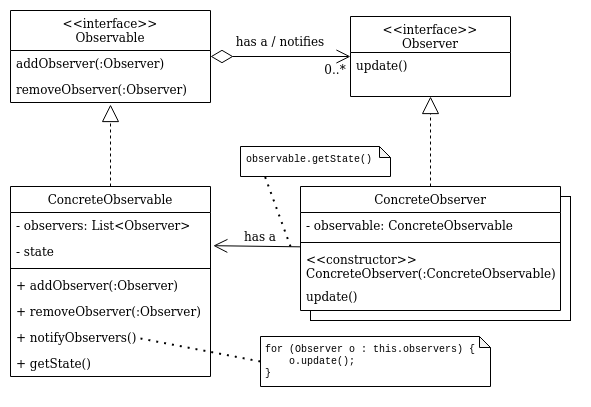

The diagram above was exported from draw.io. Its source (the exported page's mxGraphModel, read from the mxfile embedded in the PNG):
<mxGraphModel dx="941" dy="527" grid="1" gridSize="10" guides="1" tooltips="1" connect="1" arrows="1" fold="1" page="1" pageScale="1" pageWidth="1600" pageHeight="1200" math="0" shadow="0">
  <root>
    <mxCell id="nxOw-W1wym73mll2eeh0-0" />
    <mxCell id="nxOw-W1wym73mll2eeh0-1" parent="nxOw-W1wym73mll2eeh0-0" />
    <mxCell id="sgly6e6Aoq2vae8PpFmO-72" value="" style="rounded=0;whiteSpace=wrap;html=1;sketch=0;fontFamily=Courier New;fontSize=10;strokeWidth=1;verticalAlign=top;" vertex="1" parent="nxOw-W1wym73mll2eeh0-1">
      <mxGeometry x="630" y="470" width="260" height="124" as="geometry" />
    </mxCell>
    <mxCell id="sgly6e6Aoq2vae8PpFmO-66" value="" style="rounded=0;whiteSpace=wrap;html=1;sketch=0;fontFamily=Courier New;fontSize=10;strokeWidth=1;verticalAlign=top;strokeColor=none;" vertex="1" parent="nxOw-W1wym73mll2eeh0-1">
      <mxGeometry x="620" y="460" width="260" height="124" as="geometry" />
    </mxCell>
    <mxCell id="sgly6e6Aoq2vae8PpFmO-13" value="ConcreteObservable" style="swimlane;fontStyle=0;align=center;verticalAlign=top;childLayout=stackLayout;horizontal=1;startSize=26;horizontalStack=0;resizeParent=1;resizeLast=0;collapsible=1;marginBottom=0;rounded=0;shadow=0;strokeWidth=1;" vertex="1" parent="nxOw-W1wym73mll2eeh0-1">
      <mxGeometry x="330" y="460" width="200" height="190" as="geometry">
        <mxRectangle x="340" y="380" width="170" height="26" as="alternateBounds" />
      </mxGeometry>
    </mxCell>
    <mxCell id="sgly6e6Aoq2vae8PpFmO-55" value="- observers: List&lt;Observer&gt;" style="text;align=left;verticalAlign=top;spacingLeft=4;spacingRight=4;overflow=hidden;rotatable=0;points=[[0,0.5],[1,0.5]];portConstraint=eastwest;" vertex="1" parent="sgly6e6Aoq2vae8PpFmO-13">
      <mxGeometry y="26" width="200" height="26" as="geometry" />
    </mxCell>
    <mxCell id="sgly6e6Aoq2vae8PpFmO-56" value="- state" style="text;align=left;verticalAlign=top;spacingLeft=4;spacingRight=4;overflow=hidden;rotatable=0;points=[[0,0.5],[1,0.5]];portConstraint=eastwest;" vertex="1" parent="sgly6e6Aoq2vae8PpFmO-13">
      <mxGeometry y="52" width="200" height="26" as="geometry" />
    </mxCell>
    <mxCell id="sgly6e6Aoq2vae8PpFmO-54" value="" style="line;strokeWidth=1;fillColor=none;align=left;verticalAlign=middle;spacingTop=-1;spacingLeft=3;spacingRight=3;rotatable=0;labelPosition=right;points=[];portConstraint=eastwest;" vertex="1" parent="sgly6e6Aoq2vae8PpFmO-13">
      <mxGeometry y="78" width="200" height="8" as="geometry" />
    </mxCell>
    <mxCell id="sgly6e6Aoq2vae8PpFmO-39" value="+ addObserver(:Observer)" style="text;align=left;verticalAlign=top;spacingLeft=4;spacingRight=4;overflow=hidden;rotatable=0;points=[[0,0.5],[1,0.5]];portConstraint=eastwest;" vertex="1" parent="sgly6e6Aoq2vae8PpFmO-13">
      <mxGeometry y="86" width="200" height="26" as="geometry" />
    </mxCell>
    <mxCell id="sgly6e6Aoq2vae8PpFmO-40" value="+ removeObserver(:Observer)" style="text;align=left;verticalAlign=top;spacingLeft=4;spacingRight=4;overflow=hidden;rotatable=0;points=[[0,0.5],[1,0.5]];portConstraint=eastwest;" vertex="1" parent="sgly6e6Aoq2vae8PpFmO-13">
      <mxGeometry y="112" width="200" height="26" as="geometry" />
    </mxCell>
    <mxCell id="sgly6e6Aoq2vae8PpFmO-58" value="+ notifyObservers()" style="text;align=left;verticalAlign=top;spacingLeft=4;spacingRight=4;overflow=hidden;rotatable=0;points=[[0,0.5],[1,0.5]];portConstraint=eastwest;" vertex="1" parent="sgly6e6Aoq2vae8PpFmO-13">
      <mxGeometry y="138" width="200" height="26" as="geometry" />
    </mxCell>
    <mxCell id="sgly6e6Aoq2vae8PpFmO-57" value="+ getState()" style="text;align=left;verticalAlign=top;spacingLeft=4;spacingRight=4;overflow=hidden;rotatable=0;points=[[0,0.5],[1,0.5]];portConstraint=eastwest;" vertex="1" parent="sgly6e6Aoq2vae8PpFmO-13">
      <mxGeometry y="164" width="200" height="26" as="geometry" />
    </mxCell>
    <mxCell id="sgly6e6Aoq2vae8PpFmO-16" value="" style="endArrow=block;endSize=15;endFill=0;shadow=0;strokeWidth=1;rounded=0;edgeStyle=elbowEdgeStyle;elbow=vertical;entryX=0.5;entryY=1.077;entryDx=0;entryDy=0;entryPerimeter=0;dashed=1;" edge="1" parent="nxOw-W1wym73mll2eeh0-1" source="sgly6e6Aoq2vae8PpFmO-13" target="sgly6e6Aoq2vae8PpFmO-38">
      <mxGeometry width="160" relative="1" as="geometry">
        <mxPoint x="-120" y="383" as="sourcePoint" />
        <mxPoint x="-20" y="281" as="targetPoint" />
      </mxGeometry>
    </mxCell>
    <mxCell id="sgly6e6Aoq2vae8PpFmO-30" value="&lt;&lt;interface&gt;&gt;&#10;Observer" style="swimlane;fontStyle=0;align=center;verticalAlign=top;childLayout=stackLayout;horizontal=1;startSize=36;horizontalStack=0;resizeParent=1;resizeLast=0;collapsible=1;marginBottom=0;rounded=0;shadow=0;strokeWidth=1;" vertex="1" parent="nxOw-W1wym73mll2eeh0-1">
      <mxGeometry x="670" y="290" width="160" height="80" as="geometry">
        <mxRectangle x="230" y="140" width="160" height="26" as="alternateBounds" />
      </mxGeometry>
    </mxCell>
    <mxCell id="sgly6e6Aoq2vae8PpFmO-35" value="update()" style="text;align=left;verticalAlign=top;spacingLeft=4;spacingRight=4;overflow=hidden;rotatable=0;points=[[0,0.5],[1,0.5]];portConstraint=eastwest;" vertex="1" parent="sgly6e6Aoq2vae8PpFmO-30">
      <mxGeometry y="36" width="160" height="26" as="geometry" />
    </mxCell>
    <mxCell id="sgly6e6Aoq2vae8PpFmO-41" style="rounded=0;orthogonalLoop=1;jettySize=auto;html=1;entryX=0;entryY=0.5;entryDx=0;entryDy=0;endArrow=open;endFill=0;endSize=12;strokeWidth=1;exitX=1;exitY=0.5;exitDx=0;exitDy=0;startArrow=diamondThin;startFill=0;targetPerimeterSpacing=0;startSize=20;" edge="1" parent="nxOw-W1wym73mll2eeh0-1" source="sgly6e6Aoq2vae8PpFmO-36" target="sgly6e6Aoq2vae8PpFmO-30">
      <mxGeometry relative="1" as="geometry" />
    </mxCell>
    <mxCell id="sgly6e6Aoq2vae8PpFmO-36" value="&lt;&lt;interface&gt;&gt;&#10;Observable" style="swimlane;fontStyle=0;align=center;verticalAlign=top;childLayout=stackLayout;horizontal=1;startSize=40;horizontalStack=0;resizeParent=1;resizeLast=0;collapsible=1;marginBottom=0;rounded=0;shadow=0;strokeWidth=1;" vertex="1" parent="nxOw-W1wym73mll2eeh0-1">
      <mxGeometry x="330" y="284" width="200" height="92" as="geometry">
        <mxRectangle x="230" y="140" width="160" height="26" as="alternateBounds" />
      </mxGeometry>
    </mxCell>
    <mxCell id="sgly6e6Aoq2vae8PpFmO-37" value="addObserver(:Observer)" style="text;align=left;verticalAlign=top;spacingLeft=4;spacingRight=4;overflow=hidden;rotatable=0;points=[[0,0.5],[1,0.5]];portConstraint=eastwest;" vertex="1" parent="sgly6e6Aoq2vae8PpFmO-36">
      <mxGeometry y="40" width="200" height="26" as="geometry" />
    </mxCell>
    <mxCell id="sgly6e6Aoq2vae8PpFmO-38" value="removeObserver(:Observer)" style="text;align=left;verticalAlign=top;spacingLeft=4;spacingRight=4;overflow=hidden;rotatable=0;points=[[0,0.5],[1,0.5]];portConstraint=eastwest;" vertex="1" parent="sgly6e6Aoq2vae8PpFmO-36">
      <mxGeometry y="66" width="200" height="26" as="geometry" />
    </mxCell>
    <mxCell id="sgly6e6Aoq2vae8PpFmO-46" style="edgeStyle=none;rounded=0;orthogonalLoop=1;jettySize=auto;html=1;startArrow=none;startFill=0;endArrow=open;endFill=0;startSize=20;endSize=12;targetPerimeterSpacing=0;strokeWidth=1;entryX=1.014;entryY=0.277;entryDx=0;entryDy=0;entryPerimeter=0;" edge="1" parent="nxOw-W1wym73mll2eeh0-1" source="sgly6e6Aoq2vae8PpFmO-42" target="sgly6e6Aoq2vae8PpFmO-56">
      <mxGeometry relative="1" as="geometry" />
    </mxCell>
    <mxCell id="sgly6e6Aoq2vae8PpFmO-42" value="ConcreteObserver" style="swimlane;fontStyle=0;align=center;verticalAlign=top;childLayout=stackLayout;horizontal=1;startSize=26;horizontalStack=0;resizeParent=1;resizeLast=0;collapsible=1;marginBottom=0;rounded=0;shadow=0;strokeWidth=1;" vertex="1" parent="nxOw-W1wym73mll2eeh0-1">
      <mxGeometry x="620" y="460" width="260" height="124" as="geometry">
        <mxRectangle x="340" y="380" width="170" height="26" as="alternateBounds" />
      </mxGeometry>
    </mxCell>
    <mxCell id="sgly6e6Aoq2vae8PpFmO-70" value="- observable: ConcreteObservable" style="text;align=left;verticalAlign=top;spacingLeft=4;spacingRight=4;overflow=hidden;rotatable=0;points=[[0,0.5],[1,0.5]];portConstraint=eastwest;" vertex="1" parent="sgly6e6Aoq2vae8PpFmO-42">
      <mxGeometry y="26" width="260" height="26" as="geometry" />
    </mxCell>
    <mxCell id="sgly6e6Aoq2vae8PpFmO-69" value="" style="line;strokeWidth=1;fillColor=none;align=left;verticalAlign=middle;spacingTop=-1;spacingLeft=3;spacingRight=3;rotatable=0;labelPosition=right;points=[];portConstraint=eastwest;" vertex="1" parent="sgly6e6Aoq2vae8PpFmO-42">
      <mxGeometry y="52" width="260" height="8" as="geometry" />
    </mxCell>
    <mxCell id="sgly6e6Aoq2vae8PpFmO-71" value="&lt;&lt;constructor&gt;&gt;&#10;ConcreteObserver(:ConcreteObservable)&#10;" style="text;align=left;verticalAlign=top;spacingLeft=4;spacingRight=4;overflow=hidden;rotatable=0;points=[[0,0.5],[1,0.5]];portConstraint=eastwest;" vertex="1" parent="sgly6e6Aoq2vae8PpFmO-42">
      <mxGeometry y="60" width="260" height="37" as="geometry" />
    </mxCell>
    <mxCell id="sgly6e6Aoq2vae8PpFmO-45" value="update()" style="text;align=left;verticalAlign=top;spacingLeft=4;spacingRight=4;overflow=hidden;rotatable=0;points=[[0,0.5],[1,0.5]];portConstraint=eastwest;" vertex="1" parent="sgly6e6Aoq2vae8PpFmO-42">
      <mxGeometry y="97" width="260" height="23" as="geometry" />
    </mxCell>
    <mxCell id="sgly6e6Aoq2vae8PpFmO-47" value="" style="endArrow=block;endSize=15;endFill=0;shadow=0;strokeWidth=1;rounded=0;edgeStyle=elbowEdgeStyle;elbow=vertical;dashed=1;" edge="1" parent="nxOw-W1wym73mll2eeh0-1" source="sgly6e6Aoq2vae8PpFmO-42" target="sgly6e6Aoq2vae8PpFmO-30">
      <mxGeometry width="160" relative="1" as="geometry">
        <mxPoint x="440" y="470" as="sourcePoint" />
        <mxPoint x="440" y="388.00200000000007" as="targetPoint" />
      </mxGeometry>
    </mxCell>
    <mxCell id="sgly6e6Aoq2vae8PpFmO-48" value="has a / notifies" style="text;html=1;strokeColor=none;fillColor=none;align=center;verticalAlign=middle;whiteSpace=wrap;rounded=0;sketch=1;" vertex="1" parent="nxOw-W1wym73mll2eeh0-1">
      <mxGeometry x="550" y="305" width="100" height="20" as="geometry" />
    </mxCell>
    <mxCell id="sgly6e6Aoq2vae8PpFmO-49" value="0..*" style="text;html=1;strokeColor=none;fillColor=none;align=center;verticalAlign=middle;whiteSpace=wrap;rounded=0;sketch=1;" vertex="1" parent="nxOw-W1wym73mll2eeh0-1">
      <mxGeometry x="640" y="333" width="30" height="20" as="geometry" />
    </mxCell>
    <mxCell id="sgly6e6Aoq2vae8PpFmO-59" value="&lt;div style=&quot;font-size: 10px&quot; align=&quot;left&quot;&gt;&lt;font style=&quot;font-size: 10px&quot;&gt;for (Observer o : this.observers) {&lt;/font&gt;&lt;/div&gt;&lt;div style=&quot;font-size: 10px&quot; align=&quot;left&quot;&gt;&lt;font style=&quot;font-size: 10px&quot;&gt;&amp;nbsp;&amp;nbsp;&amp;nbsp; o.update();&lt;br style=&quot;font-size: 10px&quot;&gt;&lt;/font&gt;&lt;/div&gt;&lt;div&gt;}&lt;br&gt;&lt;/div&gt;" style="shape=note;whiteSpace=wrap;html=1;backgroundOutline=1;darkOpacity=0.05;sketch=0;strokeWidth=1;size=11;fontFamily=Courier New;align=left;fontSize=10;verticalAlign=top;spacingLeft=3;" vertex="1" parent="nxOw-W1wym73mll2eeh0-1">
      <mxGeometry x="580" y="610" width="230" height="50" as="geometry" />
    </mxCell>
    <mxCell id="sgly6e6Aoq2vae8PpFmO-60" value="" style="endArrow=none;dashed=1;html=1;dashPattern=1 3;strokeWidth=2;fontFamily=Courier New;fontSize=10;startSize=20;endSize=12;targetPerimeterSpacing=0;entryX=0;entryY=0.5;entryDx=0;entryDy=0;entryPerimeter=0;" edge="1" parent="nxOw-W1wym73mll2eeh0-1" target="sgly6e6Aoq2vae8PpFmO-59">
      <mxGeometry width="50" height="50" relative="1" as="geometry">
        <mxPoint x="460" y="612" as="sourcePoint" />
        <mxPoint x="580" y="640" as="targetPoint" />
      </mxGeometry>
    </mxCell>
    <mxCell id="sgly6e6Aoq2vae8PpFmO-63" value="has a" style="text;html=1;strokeColor=none;fillColor=none;align=center;verticalAlign=middle;whiteSpace=wrap;rounded=0;sketch=1;" vertex="1" parent="nxOw-W1wym73mll2eeh0-1">
      <mxGeometry x="560" y="500" width="40" height="20" as="geometry" />
    </mxCell>
    <mxCell id="sgly6e6Aoq2vae8PpFmO-64" value="&lt;font style=&quot;font-size: 10px&quot; face=&quot;Courier New&quot;&gt;observable.getState()&lt;/font&gt;" style="shape=note;whiteSpace=wrap;html=1;backgroundOutline=1;darkOpacity=0.05;sketch=0;strokeWidth=1;size=11;fontFamily=Courier New;align=left;fontSize=10;verticalAlign=top;spacingLeft=4;" vertex="1" parent="nxOw-W1wym73mll2eeh0-1">
      <mxGeometry x="560" y="420" width="150" height="30" as="geometry" />
    </mxCell>
    <mxCell id="sgly6e6Aoq2vae8PpFmO-65" value="" style="endArrow=none;dashed=1;html=1;dashPattern=1 3;strokeWidth=2;fontFamily=Courier New;fontSize=10;startSize=20;endSize=12;targetPerimeterSpacing=0;entryX=0.163;entryY=0.997;entryDx=0;entryDy=0;entryPerimeter=0;" edge="1" parent="nxOw-W1wym73mll2eeh0-1" target="sgly6e6Aoq2vae8PpFmO-64">
      <mxGeometry width="50" height="50" relative="1" as="geometry">
        <mxPoint x="610" y="520" as="sourcePoint" />
        <mxPoint x="600" y="645" as="targetPoint" />
      </mxGeometry>
    </mxCell>
  </root>
</mxGraphModel>